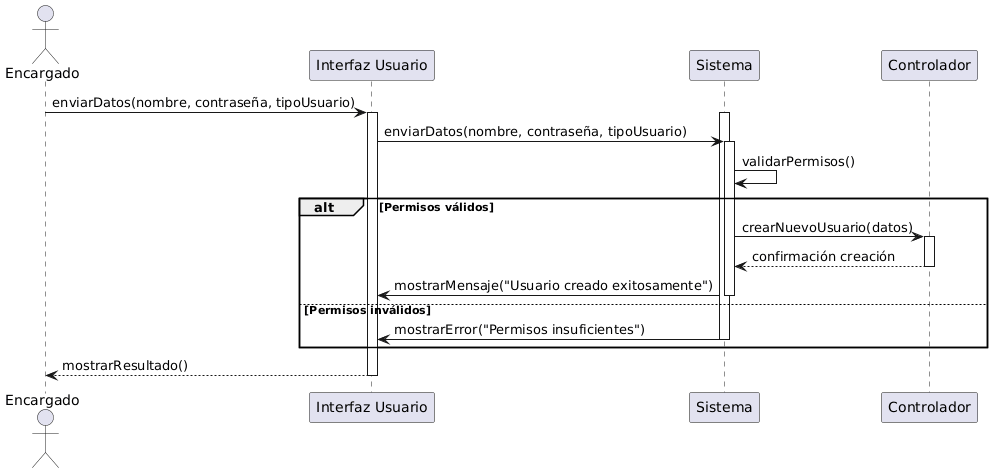

The diagram above was rendered by PlantUML. Its source (embedded in the PNG):
@startuml
' Versión 2.5 - Diagrama de secuencia: Crear un nuevo usuario

actor Encargado
participant "Interfaz Usuario" as IU
participant "Sistema" as Sistema
participant "Controlador" as Controlador

Encargado -> IU : enviarDatos(nombre, contraseña, tipoUsuario)
activate Sistema
activate IU

IU -> Sistema : enviarDatos(nombre, contraseña, tipoUsuario)
activate Sistema

Sistema -> Sistema : validarPermisos()


alt Permisos válidos
    Sistema -> Controlador : crearNuevoUsuario(datos)
    activate Controlador
    Controlador --> Sistema : confirmación creación
    deactivate Controlador
    
    Sistema -> IU : mostrarMensaje("Usuario creado exitosamente")
    deactivate Sistema
else Permisos inválidos
    Sistema -> IU : mostrarError("Permisos insuficientes")
    deactivate Sistema
end

IU --> Encargado : mostrarResultado()
deactivate IU
@enduml